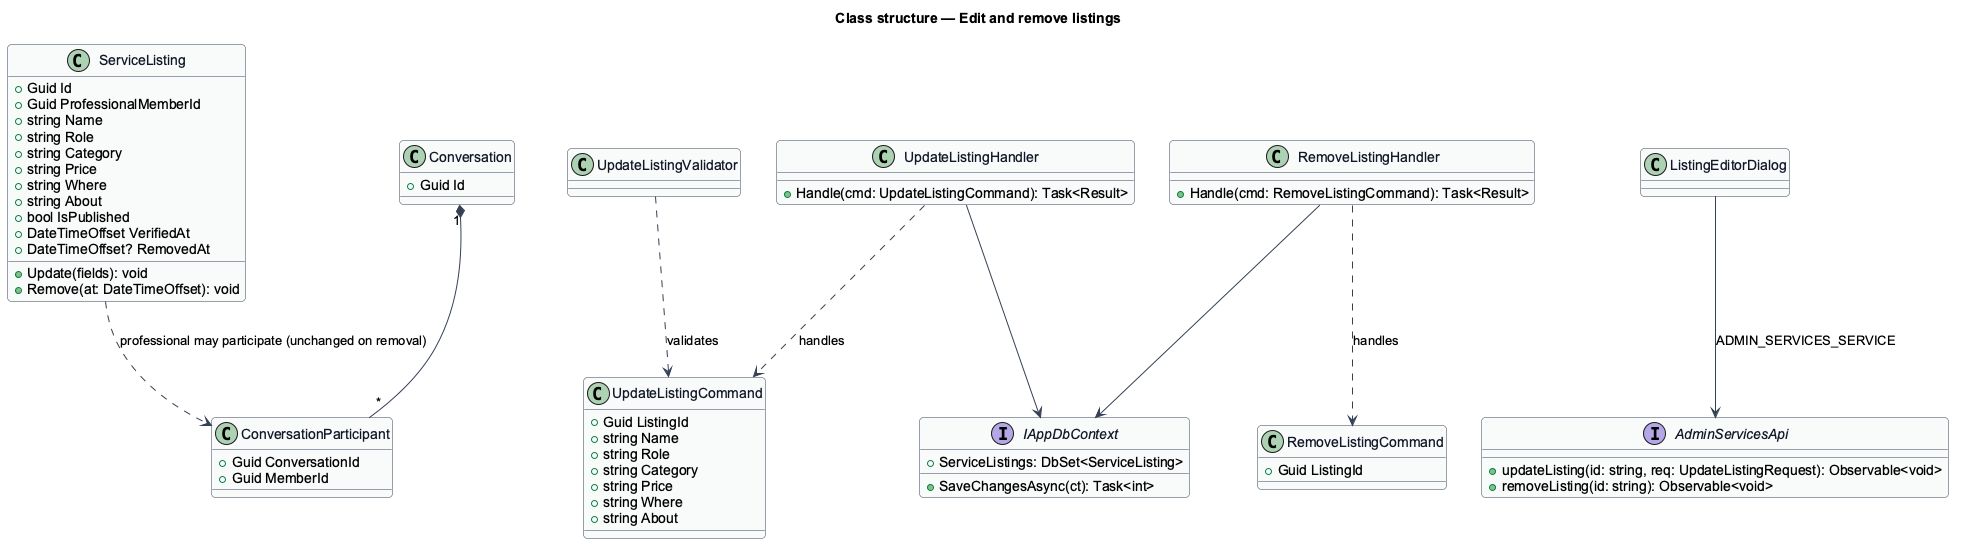

The diagram above was rendered by PlantUML. Its source (embedded in the PNG):
@startuml
skinparam backgroundColor #FFFFFF
skinparam shadowing false
skinparam roundcorner 8
skinparam defaultFontName Arial
skinparam ArrowColor #344054
skinparam class {
  BorderColor #344054
  FontColor #101828
  BackgroundColor #F9FAFB
}
title Class structure — Edit and remove listings

class ServiceListing {
  +Guid Id
  +Guid ProfessionalMemberId
  +string Name
  +string Role
  +string Category
  +string Price
  +string Where
  +string About
  +bool IsPublished
  +DateTimeOffset VerifiedAt
  +DateTimeOffset? RemovedAt
  +Update(fields): void
  +Remove(at: DateTimeOffset): void
}
class Conversation {
  +Guid Id
}
class ConversationParticipant {
  +Guid ConversationId
  +Guid MemberId
}
class UpdateListingCommand {
  +Guid ListingId
  +string Name
  +string Role
  +string Category
  +string Price
  +string Where
  +string About
}
class UpdateListingValidator
class RemoveListingCommand {
  +Guid ListingId
}
class UpdateListingHandler {
  +Handle(cmd: UpdateListingCommand): Task<Result>
}
class RemoveListingHandler {
  +Handle(cmd: RemoveListingCommand): Task<Result>
}
interface IAppDbContext {
  +ServiceListings: DbSet<ServiceListing>
  +SaveChangesAsync(ct): Task<int>
}
interface AdminServicesApi {
  +updateListing(id: string, req: UpdateListingRequest): Observable<void>
  +removeListing(id: string): Observable<void>
}
class ListingEditorDialog
Conversation "1" *-- "*" ConversationParticipant
ServiceListing ..> ConversationParticipant : professional may participate (unchanged on removal)
UpdateListingValidator ..> UpdateListingCommand : validates
UpdateListingHandler ..> UpdateListingCommand : handles
RemoveListingHandler ..> RemoveListingCommand : handles
UpdateListingHandler --> IAppDbContext
RemoveListingHandler --> IAppDbContext
ListingEditorDialog --> AdminServicesApi : ADMIN_SERVICES_SERVICE
@enduml